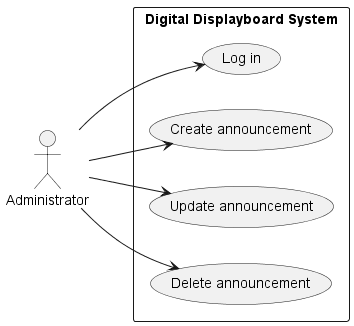

The diagram above was rendered by PlantUML. Its source (embedded in the PNG):
@startuml
left to right direction

actor Administrator

rectangle "Digital Displayboard System" {
    Administrator --> (Log in)
    Administrator --> (Create announcement)
    Administrator --> (Update announcement)
    Administrator --> (Delete announcement)
}
@enduml